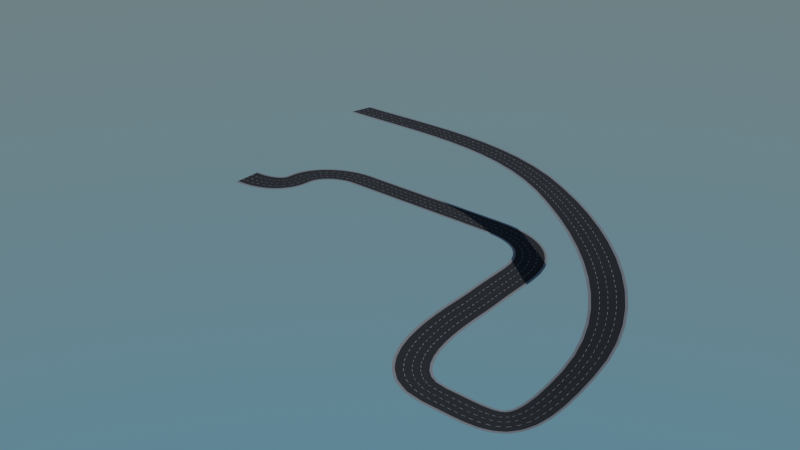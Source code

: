 # Source: street.blend  (saved by Blender 4.1.24; exported with 4.5.12 LTS)
import bpy
from mathutils import Matrix  # noqa: F401  (used for matrix-valued properties, if any)

bpy.ops.wm.read_factory_settings(use_empty=True)
scene = bpy.context.scene
scene.name = 'Scene'

# ---- collections
col_collection = bpy.data.collections.new('Collection'); scene.collection.children.link(col_collection)

# ---- materials (node trees are filled in below, after node groups)
mat_asphalt = bpy.data.materials.new('Asphalt')
mat_whiteline = bpy.data.materials.new('WhiteLIne')
mat_sidewalk = bpy.data.materials.new('Sidewalk')

# ---- material node trees
mat_asphalt.use_nodes = True; mat_asphalt.node_tree.nodes.clear()
_N = mat_asphalt.node_tree.nodes; _L = mat_asphalt.node_tree.links
n0 = _N.new('ShaderNodeBsdfPrincipled'); n0.name = 'Principled BSDF'; n0.location = (10, 300)
n0.inputs[0].default_value = (0.04028, 0.04028, 0.04028, 1.0)
n0.inputs[2].default_value = 1.0
n1 = _N.new('ShaderNodeOutputMaterial'); n1.name = 'Material Output'; n1.location = (300, 300)
_L.new(n0.outputs[0], n1.inputs[0])
n1.is_active_output = True
mat_whiteline.use_nodes = True; mat_whiteline.node_tree.nodes.clear()
_N = mat_whiteline.node_tree.nodes; _L = mat_whiteline.node_tree.links
n0 = _N.new('ShaderNodeBsdfPrincipled'); n0.name = 'Principled BSDF'; n0.location = (10, 300)
n0.inputs[2].default_value = 1.0
n1 = _N.new('ShaderNodeOutputMaterial'); n1.name = 'Material Output'; n1.location = (300, 300)
_L.new(n0.outputs[0], n1.inputs[0])
n1.is_active_output = True
mat_sidewalk.use_nodes = True; mat_sidewalk.node_tree.nodes.clear()
_N = mat_sidewalk.node_tree.nodes; _L = mat_sidewalk.node_tree.links
n0 = _N.new('ShaderNodeBsdfPrincipled'); n0.name = 'Principled BSDF'; n0.location = (10, 300)
n0.inputs[0].default_value = (0.3763, 0.3763, 0.3763, 1.0)
n1 = _N.new('ShaderNodeOutputMaterial'); n1.name = 'Material Output'; n1.location = (300, 300)
_L.new(n0.outputs[0], n1.inputs[0])
n1.is_active_output = True

# ---- world
world_world = bpy.data.worlds.new('World'); scene.world = world_world
world_world.use_nodes = True; world_world.node_tree.nodes.clear()
_N = world_world.node_tree.nodes; _L = world_world.node_tree.links
n0 = _N.new('ShaderNodeOutputWorld'); n0.name = 'World Output'; n0.location = (300, 300)
n1 = _N.new('ShaderNodeBackground'); n1.name = 'Background'; n1.location = (10, 300)
n2 = _N.new('ShaderNodeTexSky'); n2.name = 'Sky Texture'; n2.location = (-190, 280)
n2.sky_type = 'HOSEK_WILKIE'
_L.new(n1.outputs[0], n0.inputs[0])
_L.new(n2.outputs[0], n1.inputs[0])
n0.is_active_output = True
world_world.color = (0.05088, 0.05088, 0.05088)
world_world.use_sun_shadow = False
world_world.sun_shadow_jitter_overblur = 0.0

# ---- lights
light_sun = bpy.data.lights.new('Sun', 'SUN')
light_sun.transmission_factor = 0.0
light_sun.energy = 1.0
light_sun.shadow_soft_size = 0.125

# ---- meshes
me_plane = bpy.data.meshes.new('Plane')
me_plane.from_pydata([(-5.34, 23.0, 0.0), (5.34, 23.0, 0.0), (-5.34, 0.0, 0.0), (5.34, 0.0, 0.0), (-5.34, 23.0, 0.5), (5.34, 23.0, 0.5), (-5.34, 27.0, 0.5), (5.34, 27.0, 0.5), (5.34, 0.1611, 0.0), (-5.34, 0.1611, 0.0), (0.0, 23.0, 0.0), (0.0, 0.0, 0.0), (0.0, 23.0, 0.5), (0.0, 27.0, 0.5), (0.0, 0.1611, 0.0), (5.34, 11.58, 0.0), (-5.34, 11.58, 0.0), (0.0, 11.58, 0.0), (-5.34, 11.2, 0.0), (5.34, 11.2, 0.0), (0.0, 11.2, 0.0)], [], [(17, 15, 1, 10), (10, 1, 5, 12), (12, 5, 7, 13), (11, 3, 8, 14), (2, 11, 14, 9), (4, 12, 13, 6), (0, 10, 12, 4), (16, 17, 10, 0), (18, 20, 17, 16), (20, 19, 15, 17), (14, 8, 19, 20), (9, 14, 20, 18)])
me_plane.polygons.foreach_set('material_index', [0, 2, 2, 0, 1, 2, 2, 0, 1, 0, 0, 0])
_uv = me_plane.uv_layers.new(name='UVMap')
_uv.uv.foreach_set('vector', [0.5, 0.7567, 1.0, 0.7567, 1.0, 1.0, 0.5, 1.0, 0.5, 1.0, 1.0, 1.0, 1.0, 1.0, 0.5, 1.0, 0.5, 1.0, 1.0, 1.0, 1.0, 1.0, 0.5, 1.0, 0.5, 0.5, 1.0, 0.5, 1.0, 0.5134, 0.5, 0.5134, 0.0, 0.5, 0.5, 0.5, 0.5, 0.5134, 0.0, 0.5134, 0.0, 1.0, 0.5, 1.0, 0.5, 1.0, 0.0, 1.0, 0.0, 1.0, 0.5, 1.0, 0.5, 1.0, 0.0, 1.0, 0.0, 0.7567, 0.5, 0.7567, 0.5, 1.0, 0.0, 1.0, 0.0, 0.744, 0.5, 0.744, 0.5, 0.7567, 0.0, 0.7567, 0.5, 0.744, 1.0, 0.744, 1.0, 0.7567, 0.5, 0.7567, 0.5, 0.5134, 1.0, 0.5134, 1.0, 0.744, 0.5, 0.744, 0.0, 0.5134, 0.5, 0.5134, 0.5, 0.744, 0.0, 0.744])
me_plane.materials.append(mat_asphalt)
me_plane.materials.append(mat_whiteline)
me_plane.materials.append(mat_sidewalk)
me_plane.update()

# ---- curves / text
cu_b_ziercurve = bpy.data.curves.new('BézierCurve', 'CURVE')
cu_b_ziercurve.dimensions = '3D'
_sp = cu_b_ziercurve.splines.new('BEZIER'); _sp.bezier_points.add(9)
_sp.bezier_points.foreach_set('co', [0.0, 1.0, 1.0, 77.98, 49.9, 4.0, 158.4, 125.4, 0.0, 448.4, 125.4, 0.0, 568.1, 16.85, 0.0, 569.6, -95.91, 0.0, 662.9, -303.5, 0.0, 792.9, -173.5, 19.96, 531.2, 160.1, 79.8, 75.87, 220.7, 85.08])
_sp.bezier_points.foreach_set('handle_left', [-33.58, 1.0, 1.0, 77.98, 10.2, 4.0, 118.7, 125.4, 0.0, 412.5, 125.4, 0.0, 568.1, 116.5, 0.0, 569.6, -44.35, 0.0, 561.9, -303.5, 0.0, 792.9, -313.4, -6.331, 697.7, 47.79, 85.6, 215.4, 220.7, 85.08])
_sp.bezier_points.foreach_set('handle_right', [33.58, 1.0, 1.0, 77.98, 89.61, 4.0, 198.1, 125.4, 0.0, 484.3, 125.4, 0.0, 568.1, -82.79, 0.0, 569.6, -147.5, 0.0, 764.0, -303.5, 0.0, 792.9, -33.61, 46.26, 364.7, 272.3, 74.0, -63.68, 220.7, 85.08])
for _p, _l, _r in zip(_sp.bezier_points, ['ALIGNED', 'ALIGNED', 'ALIGNED', 'ALIGNED', 'ALIGNED', 'ALIGNED', 'ALIGNED', 'ALIGNED', 'ALIGNED', 'ALIGNED'], ['ALIGNED', 'ALIGNED', 'ALIGNED', 'ALIGNED', 'ALIGNED', 'ALIGNED', 'ALIGNED', 'ALIGNED', 'ALIGNED', 'ALIGNED']): _p.handle_left_type = _l; _p.handle_right_type = _r
_sp.bezier_points.foreach_set('tilt', [0.0, 0.0, 0.0, 0.0, 0.0, 0.0, 0.0, 0.0, 0.47, 0.53])
_sp.order_u = 0
_sp.order_v = 0
cu_b_ziercurve.use_path = True
cu_b_ziercurve.bevel_profile.use_clip = True
cu_b_ziercurve.fill_mode = 'FULL'

# ---- objects
ob_sun = bpy.data.objects.new('Sun', light_sun)
ob_plane = bpy.data.objects.new('Plane', me_plane)
ob_b_ziercurve = bpy.data.objects.new('BézierCurve', cu_b_ziercurve)

# ---- transforms, parenting, visibility, modifiers, constraints
ob_sun.location = (5.793, 5.575, 1.365)
ob_sun.rotation_euler = (-0.675, -0.0, -0.7795)
ob_sun.lineart.crease_threshold = 0.0
ob_plane.location = (0.0, 0.0, 0.0)
_m = ob_plane.modifiers.new('Mirror', 'MIRROR')
_m.use_axis = (False, True, False)
_m.use_clip = True
_m = ob_plane.modifiers.new('Array', 'ARRAY')
_m.fit_type = 'FIT_CURVE'
_m.curve = ob_b_ziercurve
_m = ob_plane.modifiers.new('Curve', 'CURVE')
_m.object = ob_b_ziercurve
_m = ob_plane.modifiers.new('Solidify', 'SOLIDIFY')
_m.thickness = 0.2
ob_b_ziercurve.location = (0.0, 0.0, 0.0)

# ---- collection membership
col_collection.objects.link(ob_sun)
col_collection.objects.link(ob_plane)
col_collection.objects.link(ob_b_ziercurve)

# ---- scene / render settings (as saved in the file)
scene.frame_start = 1; scene.frame_end = 250; scene.frame_set(1)
scene.render.engine = 'CYCLES'
scene.cycles.use_denoising = False
scene.cycles.sampling_pattern = 'TABULATED_SOBOL'
scene.eevee.ray_tracing_options.trace_max_roughness = 0.0
scene.view_settings.view_transform = 'Filmic'
bpy.context.view_layer.update()

# ---- added for rendering (the .blend has no active camera): camera
cam_auto = bpy.data.cameras.new('AutoCamera')
cam_auto.lens = 50.0
cam_auto.sensor_width = 36.0
cam_auto.clip_end = 17426.0
ob_auto_camera = bpy.data.objects.new('AutoCamera', cam_auto)
scene.collection.objects.link(ob_auto_camera)
ob_auto_camera.location = (1370.64, -1220.59, 835.594)
ob_auto_camera.rotation_euler = (1.09748, -7.21219e-08, 0.694738)
scene.camera = ob_auto_camera
bpy.context.view_layer.update()
